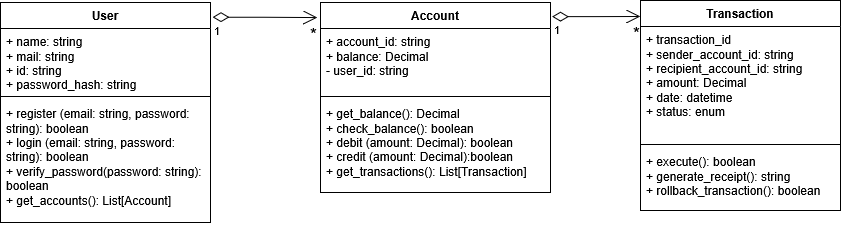

The diagram above was exported from draw.io. Its source (the exported page's mxGraphModel, read from the mxfile embedded in the PNG):
<mxGraphModel dx="1444" dy="543" grid="1" gridSize="10" guides="1" tooltips="1" connect="1" arrows="1" fold="1" page="0" pageScale="1" pageWidth="827" pageHeight="1169" math="0" shadow="0">
  <root>
    <mxCell id="0" />
    <mxCell id="1" parent="0" />
    <mxCell id="jRdHBsczH2i8HmDxJsZt-1" value="User" style="swimlane;fontStyle=1;align=center;verticalAlign=top;childLayout=stackLayout;horizontal=1;startSize=26;horizontalStack=0;resizeParent=1;resizeParentMax=0;resizeLast=0;collapsible=1;marginBottom=0;whiteSpace=wrap;html=1;" parent="1" vertex="1">
      <mxGeometry x="-70" y="40" width="210" height="220" as="geometry" />
    </mxCell>
    <mxCell id="jRdHBsczH2i8HmDxJsZt-2" value="+ name: string&lt;div&gt;+ mail: string&lt;/div&gt;&lt;div&gt;+ id: string&lt;/div&gt;&lt;div&gt;+ password_hash: string&lt;/div&gt;" style="text;strokeColor=none;fillColor=none;align=left;verticalAlign=top;spacingLeft=4;spacingRight=4;overflow=hidden;rotatable=0;points=[[0,0.5],[1,0.5]];portConstraint=eastwest;whiteSpace=wrap;html=1;" parent="jRdHBsczH2i8HmDxJsZt-1" vertex="1">
      <mxGeometry y="26" width="210" height="64" as="geometry" />
    </mxCell>
    <mxCell id="jRdHBsczH2i8HmDxJsZt-3" value="" style="line;strokeWidth=1;fillColor=none;align=left;verticalAlign=middle;spacingTop=-1;spacingLeft=3;spacingRight=3;rotatable=0;labelPosition=right;points=[];portConstraint=eastwest;strokeColor=inherit;" parent="jRdHBsczH2i8HmDxJsZt-1" vertex="1">
      <mxGeometry y="90" width="210" height="8" as="geometry" />
    </mxCell>
    <mxCell id="jRdHBsczH2i8HmDxJsZt-4" value="+ register (email: string, password: string): boolean&lt;div&gt;+ login (email: string, password: string): boolean&lt;/div&gt;&lt;div&gt;+ verify_password(password: string): boolean&lt;/div&gt;&lt;div&gt;+ get_accounts(): List[Account]&lt;/div&gt;" style="text;strokeColor=none;fillColor=none;align=left;verticalAlign=top;spacingLeft=4;spacingRight=4;overflow=hidden;rotatable=0;points=[[0,0.5],[1,0.5]];portConstraint=eastwest;whiteSpace=wrap;html=1;" parent="jRdHBsczH2i8HmDxJsZt-1" vertex="1">
      <mxGeometry y="98" width="210" height="122" as="geometry" />
    </mxCell>
    <mxCell id="jRdHBsczH2i8HmDxJsZt-5" value="Account" style="swimlane;fontStyle=1;align=center;verticalAlign=top;childLayout=stackLayout;horizontal=1;startSize=26;horizontalStack=0;resizeParent=1;resizeParentMax=0;resizeLast=0;collapsible=1;marginBottom=0;whiteSpace=wrap;html=1;" parent="1" vertex="1">
      <mxGeometry x="250" y="40" width="230" height="190" as="geometry" />
    </mxCell>
    <mxCell id="jRdHBsczH2i8HmDxJsZt-6" value="&lt;div&gt;+ account_id: string&lt;/div&gt;+ balance: Decimal&lt;div&gt;- user_id: string&lt;/div&gt;" style="text;strokeColor=none;fillColor=none;align=left;verticalAlign=top;spacingLeft=4;spacingRight=4;overflow=hidden;rotatable=0;points=[[0,0.5],[1,0.5]];portConstraint=eastwest;whiteSpace=wrap;html=1;" parent="jRdHBsczH2i8HmDxJsZt-5" vertex="1">
      <mxGeometry y="26" width="230" height="64" as="geometry" />
    </mxCell>
    <mxCell id="jRdHBsczH2i8HmDxJsZt-7" value="" style="line;strokeWidth=1;fillColor=none;align=left;verticalAlign=middle;spacingTop=-1;spacingLeft=3;spacingRight=3;rotatable=0;labelPosition=right;points=[];portConstraint=eastwest;strokeColor=inherit;" parent="jRdHBsczH2i8HmDxJsZt-5" vertex="1">
      <mxGeometry y="90" width="230" height="8" as="geometry" />
    </mxCell>
    <mxCell id="jRdHBsczH2i8HmDxJsZt-8" value="&lt;div&gt;+ get_balance(): Decimal&lt;/div&gt;&lt;div&gt;+ check_balance(): boolean&lt;/div&gt;&lt;div&gt;+ debit (amount: Decimal): boolean&lt;/div&gt;&lt;div&gt;+ credit (amount: Decimal):boolean&lt;/div&gt;&lt;div&gt;+ get_transactions(): List[Transaction]&lt;/div&gt;&lt;div&gt;&lt;br&gt;&lt;/div&gt;" style="text;strokeColor=none;fillColor=none;align=left;verticalAlign=top;spacingLeft=4;spacingRight=4;overflow=hidden;rotatable=0;points=[[0,0.5],[1,0.5]];portConstraint=eastwest;whiteSpace=wrap;html=1;" parent="jRdHBsczH2i8HmDxJsZt-5" vertex="1">
      <mxGeometry y="98" width="230" height="92" as="geometry" />
    </mxCell>
    <mxCell id="jRdHBsczH2i8HmDxJsZt-9" value="Transaction" style="swimlane;fontStyle=1;align=center;verticalAlign=top;childLayout=stackLayout;horizontal=1;startSize=26;horizontalStack=0;resizeParent=1;resizeParentMax=0;resizeLast=0;collapsible=1;marginBottom=0;whiteSpace=wrap;html=1;" parent="1" vertex="1">
      <mxGeometry x="570" y="38" width="200" height="210" as="geometry" />
    </mxCell>
    <mxCell id="jRdHBsczH2i8HmDxJsZt-10" value="&lt;div&gt;&lt;span style=&quot;background-color: transparent; color: light-dark(rgb(0, 0, 0), rgb(255, 255, 255));&quot;&gt;+ transaction_id&lt;/span&gt;&lt;/div&gt;&lt;div&gt;&lt;span style=&quot;background-color: transparent; color: light-dark(rgb(0, 0, 0), rgb(255, 255, 255));&quot;&gt;+ sender_account_id: string&lt;/span&gt;&lt;/div&gt;&lt;div&gt;&lt;div&gt;+ recipient_account_id: string&lt;/div&gt;&lt;div&gt;+ amount: Decimal&lt;/div&gt;&lt;div&gt;+ date: datetime&lt;/div&gt;&lt;div&gt;+ status: enum&lt;/div&gt;&lt;div&gt;&lt;br&gt;&lt;/div&gt;&lt;/div&gt;" style="text;strokeColor=none;fillColor=none;align=left;verticalAlign=top;spacingLeft=4;spacingRight=4;overflow=hidden;rotatable=0;points=[[0,0.5],[1,0.5]];portConstraint=eastwest;whiteSpace=wrap;html=1;" parent="jRdHBsczH2i8HmDxJsZt-9" vertex="1">
      <mxGeometry y="26" width="200" height="114" as="geometry" />
    </mxCell>
    <mxCell id="jRdHBsczH2i8HmDxJsZt-11" value="" style="line;strokeWidth=1;fillColor=none;align=left;verticalAlign=middle;spacingTop=-1;spacingLeft=3;spacingRight=3;rotatable=0;labelPosition=right;points=[];portConstraint=eastwest;strokeColor=inherit;" parent="jRdHBsczH2i8HmDxJsZt-9" vertex="1">
      <mxGeometry y="140" width="200" height="8" as="geometry" />
    </mxCell>
    <mxCell id="jRdHBsczH2i8HmDxJsZt-12" value="+ execute(): boolean&lt;div&gt;+ generate_receipt(): string&lt;/div&gt;&lt;div&gt;+ rollback_transaction(): boolean&lt;/div&gt;" style="text;strokeColor=none;fillColor=none;align=left;verticalAlign=top;spacingLeft=4;spacingRight=4;overflow=hidden;rotatable=0;points=[[0,0.5],[1,0.5]];portConstraint=eastwest;whiteSpace=wrap;html=1;" parent="jRdHBsczH2i8HmDxJsZt-9" vertex="1">
      <mxGeometry y="148" width="200" height="62" as="geometry" />
    </mxCell>
    <mxCell id="jRdHBsczH2i8HmDxJsZt-14" value="" style="endArrow=open;html=1;endSize=12;startArrow=diamondThin;startSize=14;startFill=0;edgeStyle=orthogonalEdgeStyle;rounded=0;exitX=1.01;exitY=0.067;exitDx=0;exitDy=0;exitPerimeter=0;" parent="1" source="jRdHBsczH2i8HmDxJsZt-1" edge="1">
      <mxGeometry relative="1" as="geometry">
        <mxPoint x="150" y="170" as="sourcePoint" />
        <mxPoint x="247" y="55" as="targetPoint" />
      </mxGeometry>
    </mxCell>
    <mxCell id="jRdHBsczH2i8HmDxJsZt-15" value="1" style="edgeLabel;resizable=0;html=1;align=left;verticalAlign=top;" parent="jRdHBsczH2i8HmDxJsZt-14" connectable="0" vertex="1">
      <mxGeometry x="-1" relative="1" as="geometry" />
    </mxCell>
    <mxCell id="jRdHBsczH2i8HmDxJsZt-16" value="&lt;font style=&quot;font-size: 18px;&quot;&gt;*&lt;/font&gt;" style="edgeLabel;resizable=0;html=1;align=right;verticalAlign=top;labelBackgroundColor=none;" parent="jRdHBsczH2i8HmDxJsZt-14" connectable="0" vertex="1">
      <mxGeometry x="1" relative="1" as="geometry" />
    </mxCell>
    <mxCell id="jRdHBsczH2i8HmDxJsZt-17" value="" style="endArrow=open;html=1;endSize=12;startArrow=diamondThin;startSize=14;startFill=0;edgeStyle=orthogonalEdgeStyle;rounded=0;exitX=1.007;exitY=0.074;exitDx=0;exitDy=0;exitPerimeter=0;entryX=0;entryY=0.076;entryDx=0;entryDy=0;entryPerimeter=0;" parent="1" source="jRdHBsczH2i8HmDxJsZt-5" target="jRdHBsczH2i8HmDxJsZt-9" edge="1">
      <mxGeometry relative="1" as="geometry">
        <mxPoint x="520" y="250" as="sourcePoint" />
        <mxPoint x="520" y="56" as="targetPoint" />
      </mxGeometry>
    </mxCell>
    <mxCell id="jRdHBsczH2i8HmDxJsZt-18" value="1" style="edgeLabel;resizable=0;html=1;align=left;verticalAlign=top;" parent="jRdHBsczH2i8HmDxJsZt-17" connectable="0" vertex="1">
      <mxGeometry x="-1" relative="1" as="geometry" />
    </mxCell>
    <mxCell id="jRdHBsczH2i8HmDxJsZt-19" value="&lt;font style=&quot;font-size: 18px;&quot;&gt;*&lt;/font&gt;" style="edgeLabel;resizable=0;html=1;align=right;verticalAlign=top;labelBackgroundColor=none;" parent="jRdHBsczH2i8HmDxJsZt-17" connectable="0" vertex="1">
      <mxGeometry x="1" relative="1" as="geometry" />
    </mxCell>
  </root>
</mxGraphModel>